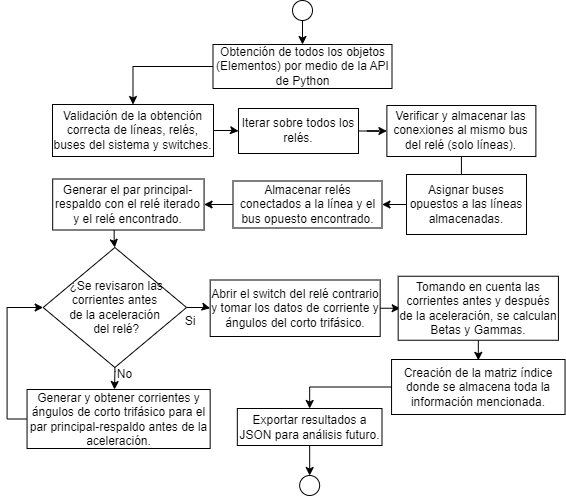

The diagram above was exported from draw.io. Its source (the exported page's mxGraphModel, read from the mxfile embedded in the PNG):
<mxGraphModel dx="738" dy="666" grid="0" gridSize="10" guides="1" tooltips="1" connect="1" arrows="1" fold="1" page="1" pageScale="1" pageWidth="827" pageHeight="1169" math="0" shadow="0">
  <root>
    <mxCell id="0" />
    <mxCell id="1" parent="0" />
    <mxCell id="lLvVq30jYF9RbPQ7irOD-4" value="" style="edgeStyle=orthogonalEdgeStyle;rounded=0;orthogonalLoop=1;jettySize=auto;html=1;" parent="1" source="lLvVq30jYF9RbPQ7irOD-1" target="lLvVq30jYF9RbPQ7irOD-3" edge="1">
      <mxGeometry relative="1" as="geometry" />
    </mxCell>
    <mxCell id="lLvVq30jYF9RbPQ7irOD-1" value="" style="ellipse;whiteSpace=wrap;html=1;aspect=fixed;" parent="1" vertex="1">
      <mxGeometry x="370" y="67" width="20" height="20" as="geometry" />
    </mxCell>
    <mxCell id="wB_gzaacnnsCJcnwqMkA-4" value="" style="edgeStyle=orthogonalEdgeStyle;rounded=0;orthogonalLoop=1;jettySize=auto;html=1;exitX=0;exitY=0.5;exitDx=0;exitDy=0;" parent="1" source="lLvVq30jYF9RbPQ7irOD-3" target="wB_gzaacnnsCJcnwqMkA-3" edge="1">
      <mxGeometry relative="1" as="geometry" />
    </mxCell>
    <mxCell id="lLvVq30jYF9RbPQ7irOD-3" value="Obtención de todos los objetos (Elementos) por medio de la API de Python" style="rounded=0;whiteSpace=wrap;html=1;" parent="1" vertex="1">
      <mxGeometry x="290.5" y="111" width="179" height="44" as="geometry" />
    </mxCell>
    <mxCell id="lLvVq30jYF9RbPQ7irOD-10" value="" style="edgeStyle=orthogonalEdgeStyle;rounded=0;orthogonalLoop=1;jettySize=auto;html=1;exitX=0.5;exitY=1;exitDx=0;exitDy=0;entryX=0.483;entryY=0;entryDx=0;entryDy=0;entryPerimeter=0;" parent="1" source="lLvVq30jYF9RbPQ7irOD-7" target="lLvVq30jYF9RbPQ7irOD-9" edge="1">
      <mxGeometry relative="1" as="geometry">
        <mxPoint x="146" y="435" as="targetPoint" />
        <Array as="points">
          <mxPoint x="192" y="438" />
          <mxPoint x="192" y="438" />
          <mxPoint x="192" y="456" />
        </Array>
      </mxGeometry>
    </mxCell>
    <mxCell id="lLvVq30jYF9RbPQ7irOD-14" value="" style="edgeStyle=orthogonalEdgeStyle;rounded=0;orthogonalLoop=1;jettySize=auto;html=1;" parent="1" source="lLvVq30jYF9RbPQ7irOD-7" target="lLvVq30jYF9RbPQ7irOD-13" edge="1">
      <mxGeometry relative="1" as="geometry" />
    </mxCell>
    <mxCell id="lLvVq30jYF9RbPQ7irOD-7" value="&amp;nbsp;¿Se revisaron las corrientes antes &lt;br&gt;de la aceleración&lt;br&gt;&amp;nbsp;del relé?" style="rhombus;whiteSpace=wrap;html=1;" parent="1" vertex="1">
      <mxGeometry x="120.67" y="314" width="143.38" height="120" as="geometry" />
    </mxCell>
    <mxCell id="wB_gzaacnnsCJcnwqMkA-37" style="edgeStyle=orthogonalEdgeStyle;rounded=0;orthogonalLoop=1;jettySize=auto;html=1;exitX=0;exitY=0.5;exitDx=0;exitDy=0;entryX=0;entryY=0.5;entryDx=0;entryDy=0;" parent="1" source="lLvVq30jYF9RbPQ7irOD-9" target="lLvVq30jYF9RbPQ7irOD-7" edge="1">
      <mxGeometry relative="1" as="geometry" />
    </mxCell>
    <mxCell id="lLvVq30jYF9RbPQ7irOD-9" value="Generar y obtener corrientes y ángulos de corto trifásico para el par principal-respaldo antes de la aceleración." style="whiteSpace=wrap;html=1;" parent="1" vertex="1">
      <mxGeometry x="104.55" y="456" width="183.12" height="59" as="geometry" />
    </mxCell>
    <mxCell id="lLvVq30jYF9RbPQ7irOD-11" value="No" style="text;html=1;align=center;verticalAlign=middle;whiteSpace=wrap;rounded=0;" parent="1" vertex="1">
      <mxGeometry x="187" y="426" width="30.5" height="30" as="geometry" />
    </mxCell>
    <mxCell id="wB_gzaacnnsCJcnwqMkA-38" value="" style="edgeStyle=orthogonalEdgeStyle;rounded=0;orthogonalLoop=1;jettySize=auto;html=1;" parent="1" source="lLvVq30jYF9RbPQ7irOD-13" target="qQfG5EmkDbMUbea9zK2E-1" edge="1">
      <mxGeometry relative="1" as="geometry" />
    </mxCell>
    <mxCell id="lLvVq30jYF9RbPQ7irOD-13" value="Abrir el switch del relé contrario y tomar los datos de corriente y ángulos del corto trifásico." style="whiteSpace=wrap;html=1;" parent="1" vertex="1">
      <mxGeometry x="287.67" y="346.5" width="170" height="56.5" as="geometry" />
    </mxCell>
    <mxCell id="lLvVq30jYF9RbPQ7irOD-15" value="Si" style="text;html=1;align=center;verticalAlign=middle;whiteSpace=wrap;rounded=0;" parent="1" vertex="1">
      <mxGeometry x="237.67" y="373" width="60" height="30" as="geometry" />
    </mxCell>
    <mxCell id="wB_gzaacnnsCJcnwqMkA-39" value="" style="edgeStyle=orthogonalEdgeStyle;rounded=0;orthogonalLoop=1;jettySize=auto;html=1;" parent="1" source="qQfG5EmkDbMUbea9zK2E-1" target="wB_gzaacnnsCJcnwqMkA-27" edge="1">
      <mxGeometry relative="1" as="geometry" />
    </mxCell>
    <mxCell id="qQfG5EmkDbMUbea9zK2E-1" value="Tomando en cuenta las corrientes antes y después de la aceleración, se calculan Betas y Gammas." style="whiteSpace=wrap;html=1;" parent="1" vertex="1">
      <mxGeometry x="475.67" y="342.75" width="160.26" height="64" as="geometry" />
    </mxCell>
    <mxCell id="wB_gzaacnnsCJcnwqMkA-6" value="" style="edgeStyle=orthogonalEdgeStyle;rounded=0;orthogonalLoop=1;jettySize=auto;html=1;" parent="1" source="wB_gzaacnnsCJcnwqMkA-3" target="wB_gzaacnnsCJcnwqMkA-5" edge="1">
      <mxGeometry relative="1" as="geometry" />
    </mxCell>
    <mxCell id="wB_gzaacnnsCJcnwqMkA-3" value="Validación de la obtención correcta de líneas, relés, buses del sistema y switches." style="rounded=0;whiteSpace=wrap;html=1;" parent="1" vertex="1">
      <mxGeometry x="130" y="171" width="161" height="52" as="geometry" />
    </mxCell>
    <mxCell id="wB_gzaacnnsCJcnwqMkA-8" value="" style="edgeStyle=orthogonalEdgeStyle;rounded=0;orthogonalLoop=1;jettySize=auto;html=1;" parent="1" source="wB_gzaacnnsCJcnwqMkA-5" target="wB_gzaacnnsCJcnwqMkA-7" edge="1">
      <mxGeometry relative="1" as="geometry" />
    </mxCell>
    <mxCell id="wB_gzaacnnsCJcnwqMkA-5" value="Iterar sobre todos los relés." style="rounded=0;whiteSpace=wrap;html=1;" parent="1" vertex="1">
      <mxGeometry x="316" y="175" width="120" height="45" as="geometry" />
    </mxCell>
    <mxCell id="wB_gzaacnnsCJcnwqMkA-18" value="" style="edgeStyle=orthogonalEdgeStyle;rounded=0;orthogonalLoop=1;jettySize=auto;html=1;" parent="1" source="wB_gzaacnnsCJcnwqMkA-7" target="wB_gzaacnnsCJcnwqMkA-11" edge="1">
      <mxGeometry relative="1" as="geometry" />
    </mxCell>
    <mxCell id="wB_gzaacnnsCJcnwqMkA-7" value="Verificar y almacenar las conexiones al mismo bus del relé (solo líneas)." style="rounded=0;whiteSpace=wrap;html=1;" parent="1" vertex="1">
      <mxGeometry x="464.38" y="172" width="149" height="51" as="geometry" />
    </mxCell>
    <mxCell id="wB_gzaacnnsCJcnwqMkA-14" value="" style="edgeStyle=orthogonalEdgeStyle;rounded=0;orthogonalLoop=1;jettySize=auto;html=1;" parent="1" source="wB_gzaacnnsCJcnwqMkA-11" target="wB_gzaacnnsCJcnwqMkA-13" edge="1">
      <mxGeometry relative="1" as="geometry" />
    </mxCell>
    <mxCell id="wB_gzaacnnsCJcnwqMkA-11" value="Asignar buses opuestos a las líneas almacenadas." style="rounded=0;whiteSpace=wrap;html=1;" parent="1" vertex="1">
      <mxGeometry x="484" y="241" width="120" height="60" as="geometry" />
    </mxCell>
    <mxCell id="wB_gzaacnnsCJcnwqMkA-17" value="" style="edgeStyle=orthogonalEdgeStyle;rounded=0;orthogonalLoop=1;jettySize=auto;html=1;" parent="1" source="wB_gzaacnnsCJcnwqMkA-13" target="wB_gzaacnnsCJcnwqMkA-16" edge="1">
      <mxGeometry relative="1" as="geometry" />
    </mxCell>
    <mxCell id="wB_gzaacnnsCJcnwqMkA-13" value="Almacenar relés conectados a la línea y el bus opuesto encontrado." style="rounded=0;whiteSpace=wrap;html=1;" parent="1" vertex="1">
      <mxGeometry x="310.5" y="247.5" width="149" height="47" as="geometry" />
    </mxCell>
    <mxCell id="wB_gzaacnnsCJcnwqMkA-36" style="edgeStyle=orthogonalEdgeStyle;rounded=0;orthogonalLoop=1;jettySize=auto;html=1;entryX=0.5;entryY=0;entryDx=0;entryDy=0;exitX=0.406;exitY=0.984;exitDx=0;exitDy=0;exitPerimeter=0;" parent="1" source="wB_gzaacnnsCJcnwqMkA-16" target="lLvVq30jYF9RbPQ7irOD-7" edge="1">
      <mxGeometry relative="1" as="geometry">
        <Array as="points">
          <mxPoint x="192" y="309" />
          <mxPoint x="192" y="309" />
        </Array>
        <mxPoint x="192" y="299" as="sourcePoint" />
        <mxPoint x="222" y="309" as="targetPoint" />
      </mxGeometry>
    </mxCell>
    <mxCell id="wB_gzaacnnsCJcnwqMkA-16" value="Generar el par principal-respaldo con el relé iterado y el relé encontrado." style="rounded=0;whiteSpace=wrap;html=1;" parent="1" vertex="1">
      <mxGeometry x="130.19" y="245.5" width="151.38" height="51" as="geometry" />
    </mxCell>
    <mxCell id="wB_gzaacnnsCJcnwqMkA-30" value="" style="edgeStyle=orthogonalEdgeStyle;rounded=0;orthogonalLoop=1;jettySize=auto;html=1;entryX=0.5;entryY=0;entryDx=0;entryDy=0;" parent="1" source="wB_gzaacnnsCJcnwqMkA-27" target="wB_gzaacnnsCJcnwqMkA-29" edge="1">
      <mxGeometry relative="1" as="geometry" />
    </mxCell>
    <mxCell id="wB_gzaacnnsCJcnwqMkA-27" value="Creación de la matriz índice donde se almacena toda la información mencionada." style="whiteSpace=wrap;html=1;" parent="1" vertex="1">
      <mxGeometry x="469.05" y="426" width="173.5" height="55" as="geometry" />
    </mxCell>
    <mxCell id="wB_gzaacnnsCJcnwqMkA-34" value="" style="edgeStyle=orthogonalEdgeStyle;rounded=0;orthogonalLoop=1;jettySize=auto;html=1;" parent="1" source="wB_gzaacnnsCJcnwqMkA-29" target="wB_gzaacnnsCJcnwqMkA-33" edge="1">
      <mxGeometry relative="1" as="geometry" />
    </mxCell>
    <mxCell id="wB_gzaacnnsCJcnwqMkA-29" value="Exportar resultados a JSON para análisis futuro." style="whiteSpace=wrap;html=1;" parent="1" vertex="1">
      <mxGeometry x="314.83" y="475" width="144.67" height="37" as="geometry" />
    </mxCell>
    <mxCell id="wB_gzaacnnsCJcnwqMkA-33" value="" style="ellipse;whiteSpace=wrap;html=1;aspect=fixed;" parent="1" vertex="1">
      <mxGeometry x="377.16" y="542" width="20" height="20" as="geometry" />
    </mxCell>
  </root>
</mxGraphModel>